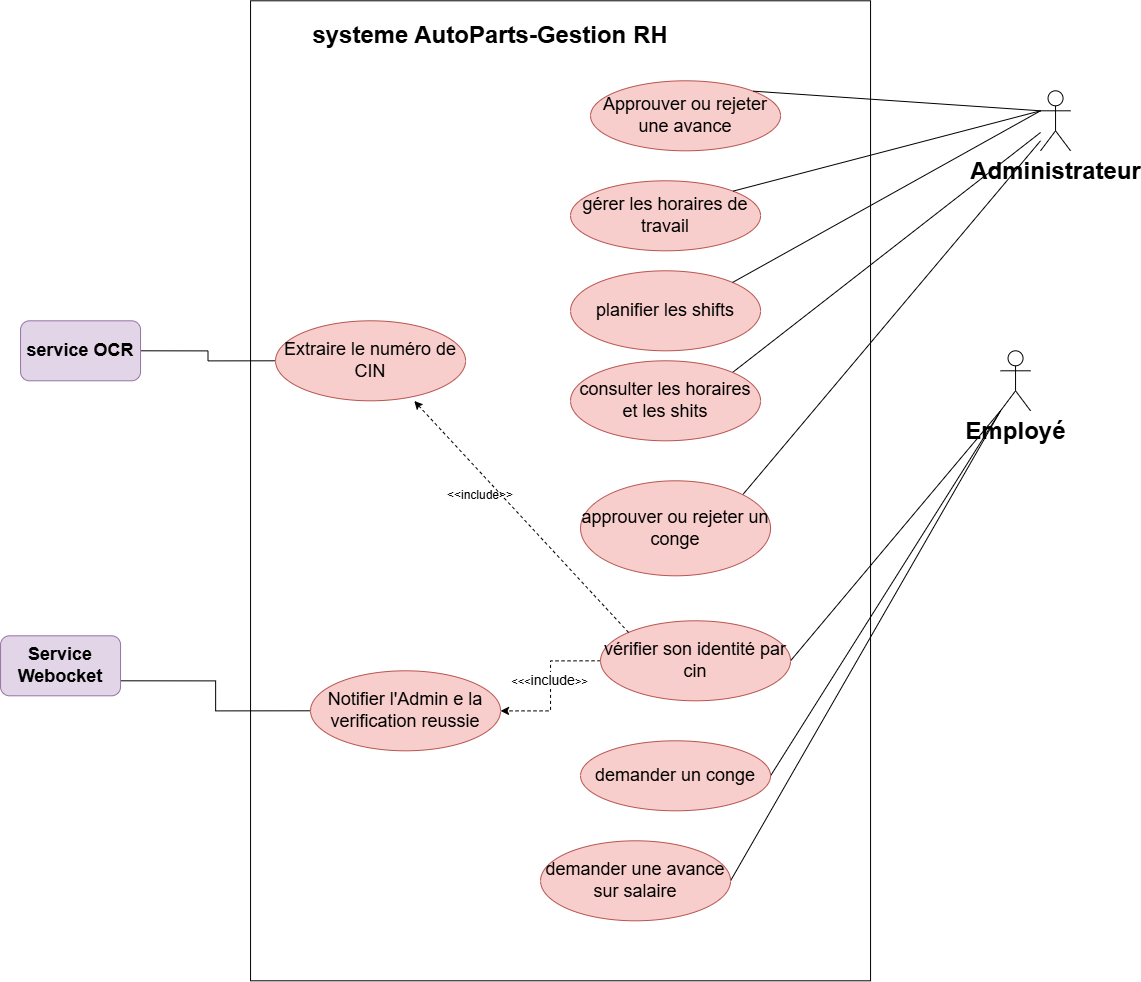

The diagram above was exported from draw.io. Its source (the exported page's mxGraphModel, read from the mxfile embedded in the PNG):
<mxGraphModel dx="3978" dy="1025" grid="1" gridSize="10" guides="1" tooltips="1" connect="1" arrows="1" fold="1" page="1" pageScale="1" pageWidth="850" pageHeight="1100" math="0" shadow="0">
  <root>
    <mxCell id="0" />
    <mxCell id="1" parent="0" />
    <mxCell id="tHiG5fRPKsQKeShB5MOl-1" parent="1" style="whiteSpace=wrap;html=1;" value="" vertex="1">
      <mxGeometry height="980" width="620" x="-1160" y="160" as="geometry" />
    </mxCell>
    <mxCell id="QC8qNtRDF3zo7q4HKsr7-15" edge="1" parent="1" source="XjdUE0mV8GmNJ4v3lIfJ-2" style="rounded=0;orthogonalLoop=1;jettySize=auto;html=1;exitX=0;exitY=1;exitDx=0;exitDy=0;exitPerimeter=0;entryX=1;entryY=0.5;entryDx=0;entryDy=0;endArrow=none;endFill=0;" target="QC8qNtRDF3zo7q4HKsr7-8">
      <mxGeometry relative="1" as="geometry" />
    </mxCell>
    <mxCell id="QC8qNtRDF3zo7q4HKsr7-16" edge="1" parent="1" source="XjdUE0mV8GmNJ4v3lIfJ-2" style="rounded=0;orthogonalLoop=1;jettySize=auto;html=1;exitX=0;exitY=1;exitDx=0;exitDy=0;exitPerimeter=0;entryX=1;entryY=0.5;entryDx=0;entryDy=0;endArrow=none;endFill=0;" target="QC8qNtRDF3zo7q4HKsr7-7">
      <mxGeometry relative="1" as="geometry" />
    </mxCell>
    <mxCell id="QC8qNtRDF3zo7q4HKsr7-17" edge="1" parent="1" source="XjdUE0mV8GmNJ4v3lIfJ-2" style="rounded=0;orthogonalLoop=1;jettySize=auto;html=1;exitX=0;exitY=1;exitDx=0;exitDy=0;exitPerimeter=0;entryX=1;entryY=0.5;entryDx=0;entryDy=0;endArrow=none;endFill=0;" target="QC8qNtRDF3zo7q4HKsr7-6">
      <mxGeometry relative="1" as="geometry" />
    </mxCell>
    <mxCell id="XjdUE0mV8GmNJ4v3lIfJ-2" parent="1" style="shape=umlActor;verticalLabelPosition=bottom;verticalAlign=top;html=1;outlineConnect=0;" value="&lt;b&gt;&lt;font style=&quot;font-size: 24px;&quot;&gt;Employé&lt;/font&gt;&lt;/b&gt;" vertex="1">
      <mxGeometry height="60" width="30" x="-410" y="510" as="geometry" />
    </mxCell>
    <mxCell id="XjdUE0mV8GmNJ4v3lIfJ-3" parent="1" style="shape=umlActor;verticalLabelPosition=bottom;verticalAlign=top;html=1;outlineConnect=0;" value="&lt;b&gt;&lt;font style=&quot;font-size: 24px;&quot;&gt;Administrateur&lt;/font&gt;&lt;/b&gt;" vertex="1">
      <mxGeometry height="60" width="30" x="-370" y="250" as="geometry" />
    </mxCell>
    <mxCell id="QC8qNtRDF3zo7q4HKsr7-14" edge="1" parent="1" source="QC8qNtRDF3zo7q4HKsr7-1" style="rounded=0;orthogonalLoop=1;jettySize=auto;html=1;exitX=1;exitY=0;exitDx=0;exitDy=0;endArrow=none;endFill=0;">
      <mxGeometry relative="1" as="geometry">
        <mxPoint x="-370" y="300" as="targetPoint" />
      </mxGeometry>
    </mxCell>
    <mxCell id="QC8qNtRDF3zo7q4HKsr7-1" parent="1" style="ellipse;whiteSpace=wrap;html=1;fillColor=#f8cecc;strokeColor=#b85450;" value="&lt;font style=&quot;font-size: 18px;&quot;&gt;approuver ou rejeter un conge&lt;/font&gt;" vertex="1">
      <mxGeometry height="95" width="190" x="-830" y="640" as="geometry" />
    </mxCell>
    <mxCell id="QC8qNtRDF3zo7q4HKsr7-13" edge="1" parent="1" source="QC8qNtRDF3zo7q4HKsr7-2" style="rounded=0;orthogonalLoop=1;jettySize=auto;html=1;exitX=1;exitY=0;exitDx=0;exitDy=0;endArrow=none;endFill=0;" target="XjdUE0mV8GmNJ4v3lIfJ-3">
      <mxGeometry relative="1" as="geometry" />
    </mxCell>
    <mxCell id="QC8qNtRDF3zo7q4HKsr7-2" parent="1" style="ellipse;whiteSpace=wrap;html=1;fillColor=#f8cecc;strokeColor=#b85450;" value="&lt;font style=&quot;font-size: 18px;&quot;&gt;consulter les horaires et les shits&lt;/font&gt;" vertex="1">
      <mxGeometry height="80" width="190" x="-840" y="520" as="geometry" />
    </mxCell>
    <mxCell id="QC8qNtRDF3zo7q4HKsr7-3" parent="1" style="ellipse;whiteSpace=wrap;html=1;fillColor=#f8cecc;strokeColor=#b85450;" value="&lt;font style=&quot;font-size: 18px;&quot;&gt;planifier les shifts&lt;/font&gt;" vertex="1">
      <mxGeometry height="80" width="190" x="-840" y="430" as="geometry" />
    </mxCell>
    <mxCell id="QC8qNtRDF3zo7q4HKsr7-4" parent="1" style="ellipse;whiteSpace=wrap;html=1;fillColor=#f8cecc;strokeColor=#b85450;" value="&lt;font style=&quot;font-size: 18px;&quot;&gt;gérer les horaires de travail&lt;/font&gt;" vertex="1">
      <mxGeometry height="70" width="190" x="-840" y="340" as="geometry" />
    </mxCell>
    <mxCell id="QC8qNtRDF3zo7q4HKsr7-5" parent="1" style="ellipse;whiteSpace=wrap;html=1;fillColor=#f8cecc;strokeColor=#b85450;" value="&lt;font style=&quot;font-size: 18px;&quot;&gt;Approuver ou rejeter une avance&lt;/font&gt;" vertex="1">
      <mxGeometry height="70" width="190" x="-820" y="240" as="geometry" />
    </mxCell>
    <mxCell id="QC8qNtRDF3zo7q4HKsr7-6" parent="1" style="ellipse;whiteSpace=wrap;html=1;fillColor=#f8cecc;strokeColor=#b85450;" value="&lt;font style=&quot;font-size: 18px;&quot;&gt;demander une avance sur salaire&lt;/font&gt;" vertex="1">
      <mxGeometry height="80" width="190" x="-870" y="1000" as="geometry" />
    </mxCell>
    <mxCell id="QC8qNtRDF3zo7q4HKsr7-7" parent="1" style="ellipse;whiteSpace=wrap;html=1;fillColor=#f8cecc;strokeColor=#b85450;" value="&lt;font style=&quot;font-size: 18px;&quot;&gt;demander un conge&lt;/font&gt;" vertex="1">
      <mxGeometry height="70" width="190" x="-830" y="900" as="geometry" />
    </mxCell>
    <mxCell id="QC8qNtRDF3zo7q4HKsr7-21" edge="1" parent="1" source="QC8qNtRDF3zo7q4HKsr7-8" style="edgeStyle=orthogonalEdgeStyle;rounded=0;orthogonalLoop=1;jettySize=auto;html=1;exitX=0;exitY=0.5;exitDx=0;exitDy=0;dashed=1;" target="QC8qNtRDF3zo7q4HKsr7-18">
      <mxGeometry relative="1" as="geometry" />
    </mxCell>
    <mxCell id="QC8qNtRDF3zo7q4HKsr7-22" connectable="0" parent="QC8qNtRDF3zo7q4HKsr7-21" style="edgeLabel;html=1;align=center;verticalAlign=middle;resizable=0;points=[];" value="&amp;lt;&amp;lt;&amp;lt;&lt;font style=&quot;font-size: 14px;&quot;&gt;include&lt;/font&gt;&amp;gt;&amp;gt;" vertex="1">
      <mxGeometry relative="1" x="-0.0783" y="-2" as="geometry">
        <mxPoint as="offset" />
      </mxGeometry>
    </mxCell>
    <mxCell id="QC8qNtRDF3zo7q4HKsr7-8" parent="1" style="ellipse;whiteSpace=wrap;html=1;fillColor=#f8cecc;strokeColor=#b85450;" value="&lt;font style=&quot;font-size: 18px;&quot;&gt;vérifier son identité par cin&lt;/font&gt;" vertex="1">
      <mxGeometry height="80" width="190" x="-810" y="780" as="geometry" />
    </mxCell>
    <mxCell id="QC8qNtRDF3zo7q4HKsr7-9" edge="1" parent="1" source="QC8qNtRDF3zo7q4HKsr7-5" style="rounded=0;orthogonalLoop=1;jettySize=auto;html=1;exitX=1;exitY=0;exitDx=0;exitDy=0;entryX=0;entryY=0.3333333333333333;entryDx=0;entryDy=0;entryPerimeter=0;endArrow=none;endFill=0;" target="XjdUE0mV8GmNJ4v3lIfJ-3">
      <mxGeometry relative="1" as="geometry" />
    </mxCell>
    <mxCell id="QC8qNtRDF3zo7q4HKsr7-10" edge="1" parent="1" source="QC8qNtRDF3zo7q4HKsr7-4" style="rounded=0;orthogonalLoop=1;jettySize=auto;html=1;exitX=1;exitY=0;exitDx=0;exitDy=0;entryX=0;entryY=0.3333333333333333;entryDx=0;entryDy=0;entryPerimeter=0;endArrow=none;endFill=0;" target="XjdUE0mV8GmNJ4v3lIfJ-3">
      <mxGeometry relative="1" as="geometry" />
    </mxCell>
    <mxCell id="QC8qNtRDF3zo7q4HKsr7-11" edge="1" parent="1" source="QC8qNtRDF3zo7q4HKsr7-3" style="rounded=0;orthogonalLoop=1;jettySize=auto;html=1;exitX=1;exitY=0;exitDx=0;exitDy=0;entryX=0;entryY=0.3333333333333333;entryDx=0;entryDy=0;entryPerimeter=0;endArrow=none;endFill=0;" target="XjdUE0mV8GmNJ4v3lIfJ-3">
      <mxGeometry relative="1" as="geometry" />
    </mxCell>
    <mxCell id="QC8qNtRDF3zo7q4HKsr7-27" edge="1" parent="1" source="QC8qNtRDF3zo7q4HKsr7-18" style="edgeStyle=orthogonalEdgeStyle;rounded=0;orthogonalLoop=1;jettySize=auto;html=1;exitX=0;exitY=0.5;exitDx=0;exitDy=0;entryX=1;entryY=0.75;entryDx=0;entryDy=0;endArrow=none;endFill=0;" target="QC8qNtRDF3zo7q4HKsr7-25">
      <mxGeometry relative="1" as="geometry" />
    </mxCell>
    <mxCell id="QC8qNtRDF3zo7q4HKsr7-18" parent="1" style="ellipse;whiteSpace=wrap;html=1;fillColor=#f8cecc;strokeColor=#b85450;" value="&lt;span style=&quot;font-size: 18px;&quot;&gt;Notifier l'Admin e la verification reussie&lt;/span&gt;" vertex="1">
      <mxGeometry height="80" width="190" x="-1100" y="830" as="geometry" />
    </mxCell>
    <mxCell id="QC8qNtRDF3zo7q4HKsr7-28" edge="1" parent="1" source="QC8qNtRDF3zo7q4HKsr7-20" style="edgeStyle=orthogonalEdgeStyle;rounded=0;orthogonalLoop=1;jettySize=auto;html=1;exitX=0;exitY=0.5;exitDx=0;exitDy=0;entryX=1;entryY=0.5;entryDx=0;entryDy=0;startArrow=none;startFill=0;endArrow=none;endFill=0;" target="QC8qNtRDF3zo7q4HKsr7-26">
      <mxGeometry relative="1" as="geometry" />
    </mxCell>
    <mxCell id="QC8qNtRDF3zo7q4HKsr7-20" parent="1" style="ellipse;whiteSpace=wrap;html=1;fillColor=#f8cecc;strokeColor=#b85450;" value="&lt;span style=&quot;font-size: 18px;&quot;&gt;Extraire le numéro de CIN&lt;/span&gt;" vertex="1">
      <mxGeometry height="80" width="190" x="-1135" y="480" as="geometry" />
    </mxCell>
    <mxCell id="QC8qNtRDF3zo7q4HKsr7-23" edge="1" parent="1" source="QC8qNtRDF3zo7q4HKsr7-8" style="rounded=0;orthogonalLoop=1;jettySize=auto;html=1;exitX=0;exitY=0;exitDx=0;exitDy=0;entryX=0.73;entryY=1.002;entryDx=0;entryDy=0;entryPerimeter=0;dashed=1;" target="QC8qNtRDF3zo7q4HKsr7-20">
      <mxGeometry relative="1" as="geometry" />
    </mxCell>
    <mxCell id="QC8qNtRDF3zo7q4HKsr7-24" parent="1" style="text;html=1;whiteSpace=wrap;strokeColor=none;fillColor=none;align=center;verticalAlign=middle;rounded=0;" value="&amp;lt;&amp;lt;include&amp;gt;&amp;gt;" vertex="1">
      <mxGeometry height="30" width="60" x="-960" y="640" as="geometry" />
    </mxCell>
    <mxCell id="QC8qNtRDF3zo7q4HKsr7-25" parent="1" style="rounded=1;whiteSpace=wrap;html=1;fillColor=#e1d5e7;strokeColor=#9673a6;" value="&lt;font style=&quot;font-size: 18px;&quot;&gt;&lt;b&gt;Service Webocket&lt;/b&gt;&lt;/font&gt;" vertex="1">
      <mxGeometry height="60" width="120" x="-1410" y="795" as="geometry" />
    </mxCell>
    <mxCell id="QC8qNtRDF3zo7q4HKsr7-26" parent="1" style="rounded=1;whiteSpace=wrap;html=1;fillColor=#e1d5e7;strokeColor=#9673a6;" value="&lt;font style=&quot;font-size: 18px;&quot;&gt;&lt;b&gt;service OCR&lt;/b&gt;&lt;/font&gt;" vertex="1">
      <mxGeometry height="60" width="120" x="-1390" y="480" as="geometry" />
    </mxCell>
    <mxCell id="tHiG5fRPKsQKeShB5MOl-2" parent="1" style="text;html=1;whiteSpace=wrap;strokeColor=none;fillColor=none;align=center;verticalAlign=middle;rounded=0;" value="&lt;font style=&quot;font-size: 24px;&quot;&gt;&lt;b&gt;systeme AutoParts-Gestion RH&lt;/b&gt;&lt;/font&gt;" vertex="1">
      <mxGeometry height="30" width="460" x="-1150" y="180" as="geometry" />
    </mxCell>
  </root>
</mxGraphModel>